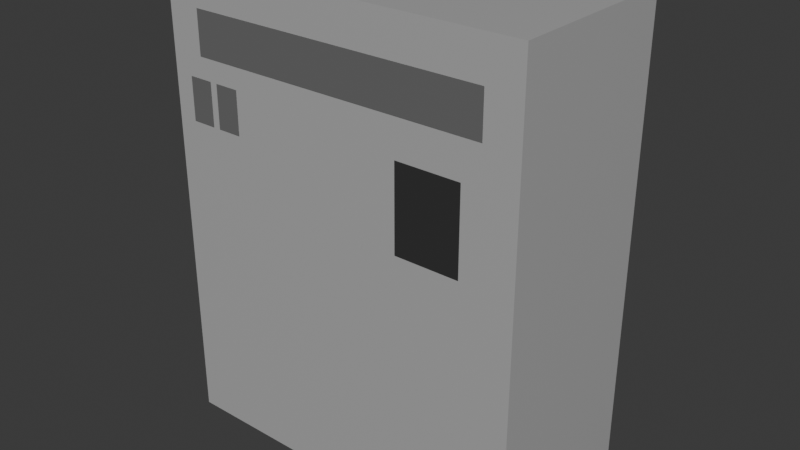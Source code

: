 # Source: Chiller_PDB.blend  (saved by Blender 4.2.66; exported with 4.5.12 LTS)
import bpy
from mathutils import Matrix  # noqa: F401  (used for matrix-valued properties, if any)

bpy.ops.wm.read_factory_settings(use_empty=True)
scene = bpy.context.scene
scene.name = 'Scene'

# ---- collections
col_collection = bpy.data.collections.new('Collection'); scene.collection.children.link(col_collection)

# ---- materials (node trees are filled in below, after node groups)
mat_material = bpy.data.materials.new('Material')
mat_material.alpha_threshold = 0.0
mat_material.roughness = 0.5
mat_material.line_color = (0.0, 0.0, 0.0, 1.0)
mat_body = bpy.data.materials.new('Body')
mat_material_002 = bpy.data.materials.new('Material.002')

# ---- node groups
ng_smooth_by_angle = bpy.data.node_groups.new('Smooth by Angle', 'GeometryNodeTree')
_s = ng_smooth_by_angle.interface.new_socket(name='Mesh', in_out='OUTPUT', socket_type='NodeSocketGeometry')
_s = ng_smooth_by_angle.interface.new_socket(name='Mesh', in_out='INPUT', socket_type='NodeSocketGeometry')
_s = ng_smooth_by_angle.interface.new_socket(name='Angle', in_out='INPUT', socket_type='NodeSocketFloat')
_s.subtype = 'ANGLE'
_s.default_value = 0.5236
_s.min_value = 0.0
_s.max_value = 3.142
_s.description = 'Maximum face angle for smooth edges'
_s = ng_smooth_by_angle.interface.new_socket(name='Ignore Sharpness', in_out='INPUT', socket_type='NodeSocketBool')
_s.force_non_field = True
ng_smooth_by_angle.description = 'Set the sharpness of mesh edges based on the angle between the neighboring faces'
ng_smooth_by_angle.is_modifier = True
_N = ng_smooth_by_angle.nodes; _L = ng_smooth_by_angle.links
n0 = _N.new('GeometryNodeSetShadeSmooth'); n0.name = 'Set Shade Smooth'; n0.location = (120, -80)
n0.domain = 'EDGE'
n1 = _N.new('GeometryNodeSetShadeSmooth'); n1.name = 'Set Shade Smooth.001'; n1.location = (300, -80)
n2 = _N.new('NodeGroupOutput'); n2.name = 'Group Output'; n2.location = (480, -80)
n3 = _N.new('GeometryNodeInputMeshEdgeAngle'); n3.name = 'Edge Angle'; n3.location = (-440, -240)
n4 = _N.new('NodeGroupInput'); n4.name = 'Group Input'; n4.location = (-80, -80)
n5 = _N.new('GeometryNodeInputEdgeSmooth'); n5.name = 'Is Edge Smooth'; n5.location = (-260, -120)
n6 = _N.new('GeometryNodeInputShadeSmooth'); n6.name = 'Is Shade Smooth'; n6.location = (-440, -397)
n7 = _N.new('FunctionNodeCompare'); n7.name = 'Compare'; n7.location = (-260, -260)
n7.operation = 'LESS_EQUAL'
n7.inputs[6].default_value = (0.0, 0.0, 0.0, 0.0)
n7.inputs[7].default_value = (0.0, 0.0, 0.0, 0.0)
n8 = _N.new('FunctionNodeBooleanMath'); n8.name = 'Boolean Math.001'; n8.location = (-80, -260)
n9 = _N.new('NodeGroupInput'); n9.name = 'Group Input.001'; n9.location = (-440, -329)
n10 = _N.new('NodeGroupInput'); n10.name = 'Group Input.002'; n10.location = (-259, -189)
n11 = _N.new('FunctionNodeBooleanMath'); n11.name = 'Boolean Math'; n11.location = (-80, -149)
n11.operation = 'OR'
n12 = _N.new('FunctionNodeBooleanMath'); n12.name = 'Boolean Math.002'; n12.location = (-260, -380)
n12.operation = 'OR'
n13 = _N.new('NodeGroupInput'); n13.name = 'Group Input.003'; n13.location = (-440, -460)
_L.new(n3.outputs[0], n7.inputs[0])
_L.new(n1.outputs[0], n2.inputs[0])
_L.new(n9.outputs[1], n7.inputs[1])
_L.new(n7.outputs[0], n8.inputs[0])
_L.new(n4.outputs[0], n0.inputs[0])
_L.new(n0.outputs[0], n1.inputs[0])
_L.new(n8.outputs[0], n0.inputs[2])
_L.new(n10.outputs[2], n11.inputs[1])
_L.new(n5.outputs[0], n11.inputs[0])
_L.new(n11.outputs[0], n0.inputs[1])
_L.new(n13.outputs[2], n12.inputs[1])
_L.new(n6.outputs[0], n12.inputs[0])
_L.new(n12.outputs[0], n8.inputs[1])
n2.is_active_output = True

# ---- material node trees
mat_material.use_nodes = True; mat_material.node_tree.nodes.clear()
_N = mat_material.node_tree.nodes; _L = mat_material.node_tree.links
n0 = _N.new('ShaderNodeOutputMaterial'); n0.name = 'Material Output'; n0.location = (300, 300)
n1 = _N.new('ShaderNodeBsdfPrincipled'); n1.name = 'Principled BSDF'; n1.location = (10, 300)
n1.inputs[0].default_value = (0.03803, 0.03803, 0.03803, 1.0)
n1.inputs[3].default_value = 1.45
_L.new(n1.outputs[0], n0.inputs[0])
n0.is_active_output = True
mat_body.use_nodes = True; mat_body.node_tree.nodes.clear()
_N = mat_body.node_tree.nodes; _L = mat_body.node_tree.links
n0 = _N.new('ShaderNodeBsdfPrincipled'); n0.name = 'Principled BSDF'; n0.location = (10, 300)
n0.inputs[1].default_value = 0.5
n0.inputs[2].default_value = 0.35
n1 = _N.new('ShaderNodeOutputMaterial'); n1.name = 'Material Output'; n1.location = (300, 300)
_L.new(n0.outputs[0], n1.inputs[0])
n1.is_active_output = True
mat_material_002.use_nodes = True; mat_material_002.node_tree.nodes.clear()
_N = mat_material_002.node_tree.nodes; _L = mat_material_002.node_tree.links
n0 = _N.new('ShaderNodeBsdfPrincipled'); n0.name = 'Principled BSDF'; n0.location = (10, 300)
n0.inputs[0].default_value = (0.1503, 0.1503, 0.1503, 1.0)
n1 = _N.new('ShaderNodeOutputMaterial'); n1.name = 'Material Output'; n1.location = (300, 300)
_L.new(n0.outputs[0], n1.inputs[0])
n1.is_active_output = True

# ---- world
world_world = bpy.data.worlds.new('World'); scene.world = world_world
world_world.use_nodes = True; world_world.node_tree.nodes.clear()
_N = world_world.node_tree.nodes; _L = world_world.node_tree.links
n0 = _N.new('ShaderNodeOutputWorld'); n0.name = 'World Output'; n0.location = (300, 300)
n1 = _N.new('ShaderNodeBackground'); n1.name = 'Background'; n1.location = (10, 300)
n1.inputs[0].default_value = (0.05088, 0.05088, 0.05088, 1.0)
_L.new(n1.outputs[0], n0.inputs[0])
n0.is_active_output = True
world_world.color = (0.05088, 0.05088, 0.05088)
world_world.sun_shadow_jitter_overblur = 0.0

# ---- meshes
me_cube = bpy.data.meshes.new('Cube')
me_cube.from_pydata([(0.1206, 0.2502, 0.6316), (0.1206, 0.2502, 0.00167), (0.1206, -0.2502, 0.6316), (0.1206, -0.2502, 0.00167), (-0.1206, 0.2502, 0.6316), (-0.1206, 0.2502, 0.00167), (-0.1206, -0.2502, 0.6316), (-0.1206, -0.2502, 0.00167), (-0.121, 0.2041, 0.5779), (-0.121, 0.2041, 0.5198), (-0.121, -0.2041, 0.5779), (-0.121, -0.2041, 0.5198), (-0.121, -0.09282, 0.4703), (-0.121, -0.09282, 0.3571), (-0.121, -0.1795, 0.4703), (-0.121, -0.1795, 0.3571), (-0.121, 0.2237, 0.4914), (-0.121, 0.2237, 0.4337), (-0.121, 0.1901, 0.4914), (-0.121, 0.1901, 0.4337), (-0.121, 0.1799, 0.4914), (-0.121, 0.1799, 0.4337), (-0.121, 0.1463, 0.4914), (-0.121, 0.1463, 0.4337)], [], [(0, 4, 6, 2), (3, 2, 6, 7), (7, 6, 4, 5), (5, 1, 3, 7), (1, 0, 2, 3), (5, 4, 0, 1), (11, 10, 8, 9), (15, 14, 12, 13), (19, 18, 16, 17), (23, 22, 20, 21)])
me_cube.polygons.foreach_set('use_smooth', [True] * 10)
me_cube.polygons.foreach_set('material_index', [1, 1, 1, 1, 1, 1, 2, 0, 2, 2])
_uv = me_cube.uv_layers.new(name='UVMap')
_uv.uv.foreach_set('vector', [0.625, 0.5, 0.875, 0.5, 0.875, 0.75, 0.625, 0.75, 0.375, 0.75, 0.625, 0.75, 0.625, 1.0, 0.375, 1.0, 0.375, 0.0, 0.625, 0.0, 0.625, 0.25, 0.375, 0.25, 0.125, 0.5, 0.375, 0.5, 0.375, 0.75, 0.125, 0.75, 0.375, 0.5, 0.625, 0.5, 0.625, 0.75, 0.375, 0.75, 0.375, 0.25, 0.625, 0.25, 0.625, 0.5, 0.375, 0.5, 0.375, 0.0, 0.625, 0.0, 0.625, 0.25, 0.375, 0.25, 0.375, 0.0, 0.625, 0.0, 0.625, 0.25, 0.375, 0.25, 0.375, 0.0, 0.625, 0.0, 0.625, 0.25, 0.375, 0.25, 0.375, 0.0, 0.625, 0.0, 0.625, 0.25, 0.375, 0.25])
me_cube.materials.append(mat_material)
me_cube.materials.append(mat_body)
me_cube.materials.append(mat_material_002)
me_cube.use_mirror_vertex_groups = False
me_cube.update()

# ---- objects
ob_cube = bpy.data.objects.new('Cube', me_cube)
ob_chiller_pbd = bpy.data.objects.new('Chiller PBD', None)

# ---- transforms, parenting, visibility, modifiers, constraints
ob_cube.parent = ob_chiller_pbd
ob_cube.location = (0.0, 0.0, 0.0)
ob_cube.rotation_euler = (0.0, -0.0, 1.571)
ob_cube.lock_rotations_4d = False
ob_cube.empty_display_type = 'ARROWS'
ob_cube.lineart.crease_threshold = 0.0
_m = ob_cube.modifiers.new('Smooth by Angle', 'NODES')
_m.node_group = ng_smooth_by_angle
_m.use_pin_to_last = True
_m.show_group_selector = False
ob_chiller_pbd.location = (0.0, 0.0, 0.0)

# ---- collection membership
col_collection.objects.link(ob_cube)
col_collection.objects.link(ob_chiller_pbd)

# ---- scene / render settings (as saved in the file)
scene.frame_start = 1; scene.frame_end = 250; scene.frame_set(1)
scene.render.engine = 'BLENDER_EEVEE_NEXT'
bpy.context.view_layer.update()

# ---- added for rendering (the .blend has no active camera and no usable light): camera, sun
cam_auto = bpy.data.cameras.new('AutoCamera')
cam_auto.lens = 50.0
cam_auto.sensor_width = 36.0
cam_auto.clip_end = 1000.0
ob_auto_camera = bpy.data.objects.new('AutoCamera', cam_auto)
scene.collection.objects.link(ob_auto_camera)
ob_auto_camera.location = (0.777169, -0.932769, 0.938365)
ob_auto_camera.rotation_euler = (1.09748, -7.21219e-08, 0.694738)
scene.camera = ob_auto_camera
light_auto_sun = bpy.data.lights.new('AutoSun', 'SUN')
light_auto_sun.energy = 3.0
light_auto_sun.angle = 0.0523599
ob_auto_sun = bpy.data.objects.new('AutoSun', light_auto_sun)
scene.collection.objects.link(ob_auto_sun)
ob_auto_sun.rotation_euler = (0.872665, 0.174533, 0.523599)
bpy.context.view_layer.update()
